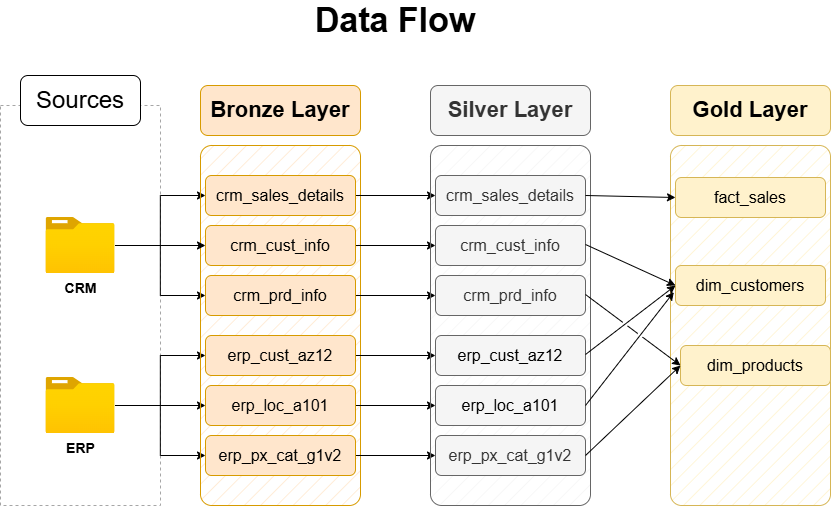

The diagram above was exported from draw.io. Its source (the exported page's mxGraphModel, read from the mxfile embedded in the PNG):
<mxGraphModel dx="1310" dy="1152" grid="1" gridSize="10" guides="1" tooltips="1" connect="1" arrows="1" fold="1" page="0" pageScale="1" pageWidth="850" pageHeight="1100" math="0" shadow="0">
  <root>
    <mxCell id="0" />
    <mxCell id="1" parent="0" />
    <mxCell id="K01ypBQqqTwAwlCEAyou-1" value="" style="rounded=0;whiteSpace=wrap;html=1;fillColor=none;dashed=1;strokeColor=light-dark(#a6a6a6, #ededed);" parent="1" vertex="1">
      <mxGeometry x="210" y="70" width="160" height="400" as="geometry" />
    </mxCell>
    <mxCell id="K01ypBQqqTwAwlCEAyou-3" value="&lt;font style=&quot;font-size: 24px;&quot;&gt;Sources&lt;/font&gt;" style="rounded=1;whiteSpace=wrap;html=1;" parent="1" vertex="1">
      <mxGeometry x="230" y="40" width="120" height="50" as="geometry" />
    </mxCell>
    <mxCell id="K01ypBQqqTwAwlCEAyou-13" style="edgeStyle=orthogonalEdgeStyle;rounded=0;orthogonalLoop=1;jettySize=auto;html=1;entryX=0;entryY=0.5;entryDx=0;entryDy=0;" parent="1" source="K01ypBQqqTwAwlCEAyou-4" target="K01ypBQqqTwAwlCEAyou-10" edge="1">
      <mxGeometry relative="1" as="geometry" />
    </mxCell>
    <mxCell id="K01ypBQqqTwAwlCEAyou-14" style="edgeStyle=orthogonalEdgeStyle;rounded=0;orthogonalLoop=1;jettySize=auto;html=1;entryX=0;entryY=0.5;entryDx=0;entryDy=0;" parent="1" source="K01ypBQqqTwAwlCEAyou-4" target="K01ypBQqqTwAwlCEAyou-8" edge="1">
      <mxGeometry relative="1" as="geometry" />
    </mxCell>
    <mxCell id="K01ypBQqqTwAwlCEAyou-4" value="&lt;font style=&quot;font-size: 14px;&quot;&gt;&lt;b&gt;CRM&lt;/b&gt;&lt;/font&gt;" style="image;aspect=fixed;html=1;points=[];align=center;fontSize=12;image=img/lib/azure2/general/Folder_Blank.svg;" parent="1" vertex="1">
      <mxGeometry x="255.5" y="182" width="69" height="56.00000000000001" as="geometry" />
    </mxCell>
    <mxCell id="K01ypBQqqTwAwlCEAyou-18" style="edgeStyle=orthogonalEdgeStyle;rounded=0;orthogonalLoop=1;jettySize=auto;html=1;entryX=0;entryY=0.5;entryDx=0;entryDy=0;" parent="1" source="K01ypBQqqTwAwlCEAyou-5" target="K01ypBQqqTwAwlCEAyou-16" edge="1">
      <mxGeometry relative="1" as="geometry" />
    </mxCell>
    <mxCell id="K01ypBQqqTwAwlCEAyou-19" style="edgeStyle=orthogonalEdgeStyle;rounded=0;orthogonalLoop=1;jettySize=auto;html=1;entryX=0;entryY=0.5;entryDx=0;entryDy=0;" parent="1" source="K01ypBQqqTwAwlCEAyou-5" target="K01ypBQqqTwAwlCEAyou-15" edge="1">
      <mxGeometry relative="1" as="geometry" />
    </mxCell>
    <mxCell id="K01ypBQqqTwAwlCEAyou-20" style="edgeStyle=orthogonalEdgeStyle;rounded=0;orthogonalLoop=1;jettySize=auto;html=1;entryX=0;entryY=0.5;entryDx=0;entryDy=0;" parent="1" source="K01ypBQqqTwAwlCEAyou-5" target="K01ypBQqqTwAwlCEAyou-17" edge="1">
      <mxGeometry relative="1" as="geometry" />
    </mxCell>
    <mxCell id="K01ypBQqqTwAwlCEAyou-5" value="&lt;span style=&quot;font-size: 14px;&quot;&gt;&lt;b&gt;ERP&lt;/b&gt;&lt;/span&gt;" style="image;aspect=fixed;html=1;points=[];align=center;fontSize=12;image=img/lib/azure2/general/Folder_Blank.svg;" parent="1" vertex="1">
      <mxGeometry x="255.5" y="342" width="69" height="56.00000000000001" as="geometry" />
    </mxCell>
    <mxCell id="K01ypBQqqTwAwlCEAyou-6" value="" style="rounded=1;whiteSpace=wrap;html=1;fillStyle=hatch;fillColor=#ffe6cc;strokeColor=#d79b00;arcSize=7;" parent="1" vertex="1">
      <mxGeometry x="410" y="110" width="160" height="360" as="geometry" />
    </mxCell>
    <mxCell id="K01ypBQqqTwAwlCEAyou-7" value="&lt;font style=&quot;font-size: 22px;&quot;&gt;&lt;b style=&quot;&quot;&gt;Bronze Layer&lt;/b&gt;&lt;/font&gt;" style="rounded=1;whiteSpace=wrap;html=1;fillColor=#ffe6cc;strokeColor=#d79b00;" parent="1" vertex="1">
      <mxGeometry x="410" y="50" width="160" height="50" as="geometry" />
    </mxCell>
    <mxCell id="50YFTjPISIf45dRmlUvz-10" style="edgeStyle=orthogonalEdgeStyle;rounded=0;orthogonalLoop=1;jettySize=auto;html=1;exitX=1;exitY=0.5;exitDx=0;exitDy=0;entryX=0;entryY=0.5;entryDx=0;entryDy=0;" parent="1" source="K01ypBQqqTwAwlCEAyou-8" target="50YFTjPISIf45dRmlUvz-3" edge="1">
      <mxGeometry relative="1" as="geometry" />
    </mxCell>
    <mxCell id="K01ypBQqqTwAwlCEAyou-8" value="&lt;font style=&quot;font-size: 16px;&quot;&gt;crm_sales_details&lt;/font&gt;" style="rounded=1;whiteSpace=wrap;html=1;fillColor=#ffe6cc;strokeColor=#d79b00;verticalAlign=middle;" parent="1" vertex="1">
      <mxGeometry x="415" y="140" width="150" height="40" as="geometry" />
    </mxCell>
    <mxCell id="50YFTjPISIf45dRmlUvz-14" style="edgeStyle=orthogonalEdgeStyle;rounded=0;orthogonalLoop=1;jettySize=auto;html=1;exitX=1;exitY=0.5;exitDx=0;exitDy=0;entryX=0;entryY=0.5;entryDx=0;entryDy=0;" parent="1" source="K01ypBQqqTwAwlCEAyou-9" target="50YFTjPISIf45dRmlUvz-4" edge="1">
      <mxGeometry relative="1" as="geometry" />
    </mxCell>
    <mxCell id="K01ypBQqqTwAwlCEAyou-9" value="&lt;font style=&quot;font-size: 16px;&quot;&gt;crm_cust_info&lt;/font&gt;" style="rounded=1;whiteSpace=wrap;html=1;fillColor=#ffe6cc;strokeColor=#d79b00;verticalAlign=middle;" parent="1" vertex="1">
      <mxGeometry x="415" y="190" width="150" height="40" as="geometry" />
    </mxCell>
    <mxCell id="50YFTjPISIf45dRmlUvz-13" style="edgeStyle=orthogonalEdgeStyle;rounded=0;orthogonalLoop=1;jettySize=auto;html=1;exitX=1;exitY=0.5;exitDx=0;exitDy=0;entryX=0;entryY=0.5;entryDx=0;entryDy=0;" parent="1" source="K01ypBQqqTwAwlCEAyou-10" target="50YFTjPISIf45dRmlUvz-5" edge="1">
      <mxGeometry relative="1" as="geometry" />
    </mxCell>
    <mxCell id="K01ypBQqqTwAwlCEAyou-10" value="&lt;font style=&quot;font-size: 16px;&quot;&gt;crm_prd_info&lt;/font&gt;" style="rounded=1;whiteSpace=wrap;html=1;fillColor=#ffe6cc;strokeColor=#d79b00;verticalAlign=middle;" parent="1" vertex="1">
      <mxGeometry x="415" y="240" width="150" height="40" as="geometry" />
    </mxCell>
    <mxCell id="K01ypBQqqTwAwlCEAyou-12" style="edgeStyle=orthogonalEdgeStyle;rounded=0;orthogonalLoop=1;jettySize=auto;html=1;entryX=0;entryY=0.5;entryDx=0;entryDy=0;" parent="1" source="K01ypBQqqTwAwlCEAyou-4" target="K01ypBQqqTwAwlCEAyou-9" edge="1">
      <mxGeometry relative="1" as="geometry" />
    </mxCell>
    <mxCell id="50YFTjPISIf45dRmlUvz-21" style="edgeStyle=orthogonalEdgeStyle;rounded=0;orthogonalLoop=1;jettySize=auto;html=1;exitX=1;exitY=0.5;exitDx=0;exitDy=0;" parent="1" source="K01ypBQqqTwAwlCEAyou-15" target="50YFTjPISIf45dRmlUvz-6" edge="1">
      <mxGeometry relative="1" as="geometry" />
    </mxCell>
    <mxCell id="K01ypBQqqTwAwlCEAyou-15" value="&lt;font style=&quot;font-size: 16px;&quot;&gt;erp_cust_az12&lt;/font&gt;" style="rounded=1;whiteSpace=wrap;html=1;fillColor=#ffe6cc;strokeColor=#d79b00;verticalAlign=middle;" parent="1" vertex="1">
      <mxGeometry x="415" y="300" width="150" height="40" as="geometry" />
    </mxCell>
    <mxCell id="50YFTjPISIf45dRmlUvz-16" style="edgeStyle=orthogonalEdgeStyle;rounded=0;orthogonalLoop=1;jettySize=auto;html=1;exitX=1;exitY=0.5;exitDx=0;exitDy=0;entryX=0;entryY=0.5;entryDx=0;entryDy=0;" parent="1" source="K01ypBQqqTwAwlCEAyou-16" target="50YFTjPISIf45dRmlUvz-7" edge="1">
      <mxGeometry relative="1" as="geometry" />
    </mxCell>
    <mxCell id="K01ypBQqqTwAwlCEAyou-16" value="&lt;font style=&quot;font-size: 16px;&quot;&gt;erp_loc_a101&lt;/font&gt;" style="rounded=1;whiteSpace=wrap;html=1;fillColor=#ffe6cc;strokeColor=#d79b00;verticalAlign=middle;" parent="1" vertex="1">
      <mxGeometry x="415" y="350" width="150" height="40" as="geometry" />
    </mxCell>
    <mxCell id="50YFTjPISIf45dRmlUvz-17" style="edgeStyle=orthogonalEdgeStyle;rounded=0;orthogonalLoop=1;jettySize=auto;html=1;exitX=1;exitY=0.5;exitDx=0;exitDy=0;entryX=0;entryY=0.5;entryDx=0;entryDy=0;" parent="1" source="K01ypBQqqTwAwlCEAyou-17" target="50YFTjPISIf45dRmlUvz-8" edge="1">
      <mxGeometry relative="1" as="geometry" />
    </mxCell>
    <mxCell id="K01ypBQqqTwAwlCEAyou-17" value="&lt;font style=&quot;font-size: 16px;&quot;&gt;erp_px_cat_g1v2&lt;/font&gt;" style="rounded=1;whiteSpace=wrap;html=1;fillColor=#ffe6cc;strokeColor=#d79b00;verticalAlign=middle;" parent="1" vertex="1">
      <mxGeometry x="415" y="400" width="150" height="40" as="geometry" />
    </mxCell>
    <mxCell id="50YFTjPISIf45dRmlUvz-1" value="" style="rounded=1;whiteSpace=wrap;html=1;fillStyle=hatch;fillColor=#f5f5f5;strokeColor=#666666;arcSize=7;fontColor=#333333;" parent="1" vertex="1">
      <mxGeometry x="640" y="110" width="160" height="360" as="geometry" />
    </mxCell>
    <mxCell id="50YFTjPISIf45dRmlUvz-2" value="&lt;font style=&quot;font-size: 22px;&quot;&gt;&lt;b style=&quot;&quot;&gt;Silver Layer&lt;/b&gt;&lt;/font&gt;" style="rounded=1;whiteSpace=wrap;html=1;fillColor=#f5f5f5;strokeColor=#666666;fontColor=#333333;" parent="1" vertex="1">
      <mxGeometry x="640" y="50" width="160" height="50" as="geometry" />
    </mxCell>
    <mxCell id="50YFTjPISIf45dRmlUvz-3" value="&lt;font style=&quot;font-size: 16px;&quot;&gt;crm_sales_details&lt;/font&gt;" style="rounded=1;whiteSpace=wrap;html=1;fillColor=#f5f5f5;strokeColor=#666666;verticalAlign=middle;fontColor=#333333;" parent="1" vertex="1">
      <mxGeometry x="645" y="140" width="150" height="40" as="geometry" />
    </mxCell>
    <mxCell id="50YFTjPISIf45dRmlUvz-4" value="&lt;font style=&quot;font-size: 16px;&quot;&gt;crm_cust_info&lt;/font&gt;" style="rounded=1;whiteSpace=wrap;html=1;fillColor=#f5f5f5;strokeColor=#666666;verticalAlign=middle;fontColor=#333333;" parent="1" vertex="1">
      <mxGeometry x="645" y="190" width="150" height="40" as="geometry" />
    </mxCell>
    <mxCell id="50YFTjPISIf45dRmlUvz-5" value="&lt;font style=&quot;font-size: 16px;&quot;&gt;crm_prd_info&lt;/font&gt;" style="rounded=1;whiteSpace=wrap;html=1;fillColor=#f5f5f5;strokeColor=#666666;verticalAlign=middle;fontColor=#333333;" parent="1" vertex="1">
      <mxGeometry x="645" y="240" width="150" height="40" as="geometry" />
    </mxCell>
    <mxCell id="50YFTjPISIf45dRmlUvz-6" value="&lt;span style=&quot;color: rgb(0, 0, 0); font-size: 16px;&quot;&gt;erp_cust_az12&lt;/span&gt;" style="rounded=1;whiteSpace=wrap;html=1;fillColor=#f5f5f5;strokeColor=#666666;verticalAlign=middle;fontColor=#333333;" parent="1" vertex="1">
      <mxGeometry x="645" y="300" width="150" height="40" as="geometry" />
    </mxCell>
    <mxCell id="50YFTjPISIf45dRmlUvz-7" value="&lt;span style=&quot;color: rgb(0, 0, 0); font-size: 16px;&quot;&gt;erp_loc_a101&lt;/span&gt;" style="rounded=1;whiteSpace=wrap;html=1;fillColor=#f5f5f5;strokeColor=#666666;verticalAlign=middle;fontColor=#333333;" parent="1" vertex="1">
      <mxGeometry x="645" y="350" width="150" height="40" as="geometry" />
    </mxCell>
    <mxCell id="50YFTjPISIf45dRmlUvz-8" value="&lt;font style=&quot;font-size: 16px;&quot;&gt;erp_px_cat_g1v2&lt;/font&gt;" style="rounded=1;whiteSpace=wrap;html=1;fillColor=#f5f5f5;strokeColor=#666666;verticalAlign=middle;fontColor=#333333;" parent="1" vertex="1">
      <mxGeometry x="645" y="400" width="150" height="40" as="geometry" />
    </mxCell>
    <mxCell id="WjwiSnmwN5XQZhBeOOzY-1" value="" style="rounded=1;whiteSpace=wrap;html=1;fillStyle=hatch;fillColor=#fff2cc;strokeColor=#d6b656;arcSize=7;" vertex="1" parent="1">
      <mxGeometry x="880" y="110" width="160" height="360" as="geometry" />
    </mxCell>
    <mxCell id="WjwiSnmwN5XQZhBeOOzY-2" value="&lt;font style=&quot;font-size: 22px;&quot;&gt;&lt;b style=&quot;&quot;&gt;Gold Layer&lt;/b&gt;&lt;/font&gt;" style="rounded=1;whiteSpace=wrap;html=1;fillColor=#fff2cc;strokeColor=#d6b656;" vertex="1" parent="1">
      <mxGeometry x="880" y="50" width="160" height="50" as="geometry" />
    </mxCell>
    <mxCell id="WjwiSnmwN5XQZhBeOOzY-3" value="&lt;span style=&quot;font-size: 16px;&quot;&gt;fact_sales&lt;/span&gt;" style="rounded=1;whiteSpace=wrap;html=1;fillColor=#fff2cc;strokeColor=#d6b656;verticalAlign=middle;" vertex="1" parent="1">
      <mxGeometry x="885" y="142" width="150" height="40" as="geometry" />
    </mxCell>
    <mxCell id="WjwiSnmwN5XQZhBeOOzY-4" value="&lt;font style=&quot;font-size: 16px;&quot;&gt;dim_customers&lt;/font&gt;" style="rounded=1;whiteSpace=wrap;html=1;fillColor=#fff2cc;strokeColor=#d6b656;verticalAlign=middle;" vertex="1" parent="1">
      <mxGeometry x="885" y="230" width="150" height="40" as="geometry" />
    </mxCell>
    <mxCell id="WjwiSnmwN5XQZhBeOOzY-5" value="&lt;font style=&quot;font-size: 16px;&quot;&gt;dim_products&lt;/font&gt;" style="rounded=1;whiteSpace=wrap;html=1;fillColor=#fff2cc;strokeColor=#d6b656;verticalAlign=middle;" vertex="1" parent="1">
      <mxGeometry x="890" y="310" width="150" height="40" as="geometry" />
    </mxCell>
    <mxCell id="WjwiSnmwN5XQZhBeOOzY-10" value="" style="endArrow=classic;html=1;rounded=0;entryX=0;entryY=0.5;entryDx=0;entryDy=0;" edge="1" parent="1" target="WjwiSnmwN5XQZhBeOOzY-3">
      <mxGeometry width="50" height="50" relative="1" as="geometry">
        <mxPoint x="795" y="160" as="sourcePoint" />
        <mxPoint x="845" y="110" as="targetPoint" />
      </mxGeometry>
    </mxCell>
    <mxCell id="WjwiSnmwN5XQZhBeOOzY-11" value="" style="endArrow=classic;html=1;rounded=0;entryX=0;entryY=0.5;entryDx=0;entryDy=0;jumpStyle=gap;" edge="1" parent="1" target="WjwiSnmwN5XQZhBeOOzY-4">
      <mxGeometry width="50" height="50" relative="1" as="geometry">
        <mxPoint x="795" y="209" as="sourcePoint" />
        <mxPoint x="885" y="211" as="targetPoint" />
      </mxGeometry>
    </mxCell>
    <mxCell id="WjwiSnmwN5XQZhBeOOzY-12" value="" style="endArrow=classic;html=1;rounded=0;entryX=0;entryY=0.5;entryDx=0;entryDy=0;jumpStyle=gap;" edge="1" parent="1" target="WjwiSnmwN5XQZhBeOOzY-4">
      <mxGeometry width="50" height="50" relative="1" as="geometry">
        <mxPoint x="795" y="319" as="sourcePoint" />
        <mxPoint x="885" y="321" as="targetPoint" />
      </mxGeometry>
    </mxCell>
    <mxCell id="WjwiSnmwN5XQZhBeOOzY-14" value="" style="endArrow=classic;html=1;rounded=0;entryX=0.021;entryY=0.407;entryDx=0;entryDy=0;entryPerimeter=0;jumpStyle=gap;" edge="1" parent="1" target="WjwiSnmwN5XQZhBeOOzY-1">
      <mxGeometry width="50" height="50" relative="1" as="geometry">
        <mxPoint x="795" y="370" as="sourcePoint" />
        <mxPoint x="885" y="411" as="targetPoint" />
      </mxGeometry>
    </mxCell>
    <mxCell id="WjwiSnmwN5XQZhBeOOzY-15" value="" style="endArrow=classic;html=1;rounded=0;entryX=0;entryY=0.5;entryDx=0;entryDy=0;jumpStyle=gap;" edge="1" parent="1" target="WjwiSnmwN5XQZhBeOOzY-5">
      <mxGeometry width="50" height="50" relative="1" as="geometry">
        <mxPoint x="795" y="259" as="sourcePoint" />
        <mxPoint x="885" y="300" as="targetPoint" />
      </mxGeometry>
    </mxCell>
    <mxCell id="WjwiSnmwN5XQZhBeOOzY-16" value="" style="endArrow=classic;html=1;rounded=0;entryX=0;entryY=0.5;entryDx=0;entryDy=0;jumpStyle=gap;" edge="1" parent="1" target="WjwiSnmwN5XQZhBeOOzY-5">
      <mxGeometry width="50" height="50" relative="1" as="geometry">
        <mxPoint x="795" y="420" as="sourcePoint" />
        <mxPoint x="885" y="461" as="targetPoint" />
      </mxGeometry>
    </mxCell>
    <mxCell id="rXd94Kz-jXT2zF14dpSV-1" value="&lt;font style=&quot;font-size: 34px;&quot;&gt;&lt;b style=&quot;&quot;&gt;Data Flow&lt;/b&gt;&lt;/font&gt;" style="text;html=1;whiteSpace=wrap;strokeColor=none;fillColor=none;align=center;verticalAlign=middle;rounded=0;" vertex="1" parent="1">
      <mxGeometry x="490" y="-30" width="230" height="30" as="geometry" />
    </mxCell>
  </root>
</mxGraphModel>